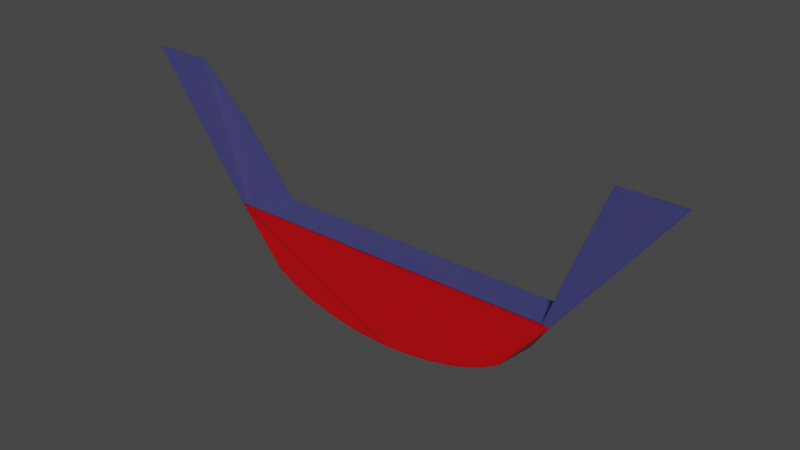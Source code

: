 # Source: arriere.blend  (saved by Blender 2.82.7; exported with 4.5.12 LTS)
import bpy
from mathutils import Matrix  # noqa: F401  (used for matrix-valued properties, if any)

bpy.ops.wm.read_factory_settings(use_empty=True)
scene = bpy.context.scene
scene.name = 'Scene'

# ---- materials (node trees are filled in below, after node groups)
mat_radar_003 = bpy.data.materials.new('Radar.003')
mat_radar_003.alpha_threshold = 0.0
mat_radar_003.use_transparent_shadow = False
mat_radar_003.line_color = (0.0, 0.0, 0.0, 1.0)
mat_coque_003 = bpy.data.materials.new('Coque.003')
mat_coque_003.use_transparent_shadow = False

# ---- material node trees
mat_radar_003.use_nodes = True; mat_radar_003.node_tree.nodes.clear()
_N = mat_radar_003.node_tree.nodes; _L = mat_radar_003.node_tree.links
n0 = _N.new('ShaderNodeOutputMaterial'); n0.name = 'Material Output'; n0.location = (300, 300)
n1 = _N.new('ShaderNodeBsdfPrincipled'); n1.name = 'Principled BSDF'; n1.location = (10, 300)
n1.distribution = 'GGX'
n1.subsurface_method = 'BURLEY'
n1.inputs[0].default_value = (0.5563, 0.001218, 0.003938, 1.0)
n1.inputs[2].default_value = 0.4
n1.inputs[3].default_value = 1.45
n1.inputs[8].default_value = 1.0
n1.inputs[10].default_value = 0.3167
n1.inputs[27].default_value = (0.0, 0.0, 0.0, 1.0)
n1.inputs[28].default_value = 1.0
_L.new(n1.outputs[0], n0.inputs[0])
n0.is_active_output = True
mat_coque_003.use_nodes = True; mat_coque_003.node_tree.nodes.clear()
_N = mat_coque_003.node_tree.nodes; _L = mat_coque_003.node_tree.links
n0 = _N.new('ShaderNodeOutputMaterial'); n0.name = 'Material Output'; n0.location = (300, 300)
n1 = _N.new('ShaderNodeBsdfPrincipled'); n1.name = 'Principled BSDF'; n1.location = (10, 300)
n1.distribution = 'GGX'
n1.subsurface_method = 'BURLEY'
n1.inputs[0].default_value = (0.1051, 0.1029, 0.3386, 1.0)
n1.inputs[1].default_value = 0.775
n1.inputs[2].default_value = 0.95
n1.inputs[3].default_value = 1.45
n1.inputs[8].default_value = 1.0
n1.inputs[10].default_value = 0.8333
n1.inputs[27].default_value = (0.0, 0.0, 0.0, 1.0)
n1.inputs[28].default_value = 1.0
_L.new(n1.outputs[0], n0.inputs[0])
n0.is_active_output = True

# ---- world
world_world = bpy.data.worlds.new('World'); scene.world = world_world
world_world.use_nodes = True; world_world.node_tree.nodes.clear()
_N = world_world.node_tree.nodes; _L = world_world.node_tree.links
n0 = _N.new('ShaderNodeOutputWorld'); n0.name = 'World Output'; n0.location = (300, 300)
n1 = _N.new('ShaderNodeBackground'); n1.name = 'Background'; n1.location = (10, 300)
n1.inputs[0].default_value = (0.05088, 0.05088, 0.05088, 1.0)
_L.new(n1.outputs[0], n0.inputs[0])
n0.is_active_output = True
world_world.color = (0.05088, 0.05088, 0.05088)
world_world.use_sun_shadow = False
world_world.sun_shadow_jitter_overblur = 0.0

# ---- meshes
me_cylinder_003 = bpy.data.meshes.new('Cylinder.003')
me_cylinder_003.from_pydata([(-0.09234, 0.2751, 0.09019), (0.8943, 0.2694, 0.09019), (1.843, 0.2524, 0.09019), (2.717, 0.2249, 0.09019), (3.484, 0.1878, 0.09019), (4.113, 0.1427, 0.09019), (5.6, -0.08071, 0.09019), (-0.8543, 0.2694, 0.09019), (-1.803, 0.2524, 0.09019), (-2.677, 0.2249, 0.09019), (-3.444, 0.1878, 0.09019), (-4.073, 0.1427, 0.09019), (-5.56, -0.08071, 0.09019), (-0.09234, 0.2605, -0.1036), (0.8943, 0.2565, -0.1036), (1.843, 0.2447, -0.1036), (2.717, 0.2254, -0.1036), (3.484, 0.1996, -0.1036), (4.113, 0.1681, -0.1036), (5.008, -0.04388, -0.1072), (-0.8543, 0.2565, -0.1036), (-1.803, 0.2447, -0.1036), (-2.677, 0.2254, -0.1036), (-3.444, 0.1996, -0.1036), (-4.073, 0.1681, -0.1036), (-4.969, -0.04388, -0.1072), (5.008, -0.04388, -0.1072), (5.6, -0.08071, 0.09019), (-5.56, -0.08071, 0.09019), (-4.969, -0.04388, -0.1072), (8.842, -0.6291, 0.09019), (-8.879, -0.6291, 0.09019), (7.179, -0.3904, -0.001112), (-7.213, -0.3904, -0.001112), (5.245, -0.08185, 0.09019), (6.866, -0.6302, 0.09019), (6.033, -0.3912, -0.001112), (-5.303, -0.08185, 0.09019), (-5.008, -0.04468, -0.1072), (-6.963, -0.6302, 0.09019), (-6.132, -0.3912, -0.001112)], [(31, 30)], [(11, 10, 23, 24), (2, 1, 14, 15), (10, 9, 22, 23), (1, 0, 13, 14), (9, 8, 21, 22), (8, 7, 20, 21), (6, 5, 18, 19), (5, 4, 17, 18), (7, 0, 13, 20), (4, 3, 16, 17), (24, 23, 26), (21, 20, 26), (17, 16, 26), (25, 24, 26), (14, 13, 26), (22, 21, 26), (18, 17, 26), (20, 13, 26), (15, 14, 26), (23, 22, 26), (19, 18, 26), (16, 15, 26), (3, 2, 15, 16), (12, 11, 24, 25), (27, 26, 32, 30), (35, 30, 32, 36), (39, 31, 33, 40), (37, 28, 31, 39), (28, 29, 33, 31), (34, 27, 30, 35), (26, 19, 36, 32), (29, 38, 40, 33), (27, 34, 19), (35, 36, 34), (34, 36, 26), (39, 40, 37), (37, 40, 29), (34, 26, 29, 37), (8, 9, 27), (4, 5, 27), (0, 7, 27), (1, 2, 27), (9, 10, 27), (2, 3, 27), (10, 11, 27), (7, 8, 27), (3, 4, 27), (0, 1, 27), (27, 11, 28)])
me_cylinder_003.polygons.foreach_set('material_index', [0, 0, 0, 0, 0, 0, 0, 0, 0, 0, 0, 0, 0, 0, 0, 0, 0, 0, 0, 0, 0, 0, 0, 0, 1, 1, 1, 1, 1, 1, 1, 1, 1, 1, 1, 1, 1, 1, 0, 0, 0, 0, 0, 0, 0, 0, 0, 0, 0])
_uv = me_cylinder_003.uv_layers.new(name='UVMap')
_uv.uv.foreach_set('vector', [0.8438, 0.5, 0.875, 0.5, 0.875, 0.5, 0.8438, 0.5, 0.9375, 0.5, 0.9688, 0.5, 0.9688, 0.5, 0.9375, 0.5, 0.875, 0.5, 0.9062, 0.5, 0.9062, 0.5, 0.875, 0.5, 0.9688, 0.5, 1.0, 0.5, 1.0, 0.5, 0.9688, 0.5, 0.9062, 0.5, 0.9375, 0.5, 0.9375, 0.5, 0.9062, 0.5, 0.9375, 0.5, 0.9688, 0.5, 0.9688, 0.5, 0.9375, 0.5, 0.8125, 0.5, 0.8438, 0.5, 0.8438, 0.5, 0.8125, 0.5, 0.8438, 0.5, 0.875, 0.5, 0.875, 0.5, 0.8438, 0.5, 0.9688, 0.5, 1.0, 0.5, 1.0, 0.5, 0.9688, 0.5, 0.875, 0.5, 0.9062, 0.5, 0.9062, 0.5, 0.875, 0.5, 0.8438, 0.5, 0.875, 0.5, 0.8438, 0.5, 0.9375, 0.5, 0.9688, 0.5, 0.9375, 0.5, 0.875, 0.5, 0.9062, 0.5, 0.875, 0.5, 0.8125, 0.5, 0.8438, 0.5, 0.8438, 0.5, 0.9688, 0.5, 1.0, 0.5, 0.9688, 0.5, 0.9062, 0.5, 0.9375, 0.5, 0.9062, 0.5, 0.8438, 0.5, 0.875, 0.5, 0.8438, 0.5, 0.9688, 0.5, 1.0, 0.5, 0.9688, 0.5, 0.9375, 0.5, 0.9688, 0.5, 0.9375, 0.5, 0.875, 0.5, 0.9062, 0.5, 0.875, 0.5, 0.8125, 0.5, 0.8438, 0.5, 0.8438, 0.5, 0.9062, 0.5, 0.9375, 0.5, 0.9062, 0.5, 0.9062, 0.5, 0.9375, 0.5, 0.9375, 0.5, 0.9062, 0.5, 0.8125, 0.5, 0.8438, 0.5, 0.8438, 0.5, 0.8125, 0.5, 0.8125, 0.5, 0.8125, 0.5, 0.8125, 0.5, 0.8125, 0.5, 0.0, 0.0, 0.0, 0.0, 0.0, 0.0, 0.0, 0.0, 0.0, 0.0, 0.0, 0.0, 0.0, 0.0, 0.0, 0.0, 0.0, 0.0, 0.0, 0.0, 0.0, 0.0, 0.0, 0.0, 0.8125, 0.5, 0.8125, 0.5, 0.8125, 0.5, 0.8125, 0.5, 0.0, 0.0, 0.0, 0.0, 0.0, 0.0, 0.0, 0.0, 0.8125, 0.5, 0.8281, 0.5, 0.8281, 0.5, 0.8125, 0.5, 0.8125, 0.5, 0.8281, 0.5, 0.8281, 0.5, 0.8125, 0.5, 0.0, 0.0, 0.0, 0.0, 0.0, 0.0, 0.0, 0.0, 0.0, 0.0, 0.0, 0.0, 0.0, 0.0, 0.0, 0.0, 0.0, 0.0, 0.0, 0.0, 0.0, 0.0, 0.0, 0.0, 0.0, 0.0, 0.0, 0.0, 0.0, 0.0, 0.0, 0.0, 0.0, 0.0, 0.0, 0.0, 0.0, 0.0, 0.9375, 0.5, 0.9062, 0.5, 0.9375, 0.5, 0.875, 0.5, 0.8438, 0.5, 0.875, 0.5, 1.0, 0.5, 0.9688, 0.5, 1.0, 0.5, 0.9688, 0.5, 0.9375, 0.5, 0.9688, 0.5, 0.9062, 0.5, 0.875, 0.5, 0.9062, 0.5, 0.9375, 0.5, 0.9062, 0.5, 0.9375, 0.5, 0.875, 0.5, 0.8438, 0.5, 0.875, 0.5, 0.9688, 0.5, 0.9375, 0.5, 0.9688, 0.5, 0.9062, 0.5, 0.875, 0.5, 0.9062, 0.5, 1.0, 0.5, 0.9688, 0.5, 1.0, 0.5, 0.875, 0.5, 0.8438, 0.5, 0.8438, 0.5])
me_cylinder_003.materials.append(mat_radar_003)
me_cylinder_003.materials.append(mat_coque_003)
me_cylinder_003.use_remesh_fix_poles = True
me_cylinder_003.use_remesh_preserve_attributes = False
me_cylinder_003.use_mirror_vertex_groups = False
me_cylinder_003.update()

# ---- objects
ob_arri_re = bpy.data.objects.new('Arrière', me_cylinder_003)

# ---- transforms, parenting, visibility, modifiers, constraints
ob_arri_re.location = (0.0, 0.0, 0.0)
ob_arri_re.rotation_euler = (-1.571, 0.0, 3.142)
ob_arri_re.scale = (1.0, 7.936, 7.936)
ob_arri_re.lineart.crease_threshold = 0.0

# ---- collection membership
scene.collection.objects.link(ob_arri_re)

# ---- scene / render settings (as saved in the file)
scene.frame_start = 1; scene.frame_end = 250; scene.frame_set(1)
scene.render.engine = 'BLENDER_EEVEE_NEXT'
scene.cycles.use_denoising = False
scene.cycles.samples = 128
scene.cycles.sampling_pattern = 'TABULATED_SOBOL'
scene.cycles.use_adaptive_sampling = False
scene.cycles.use_light_tree = False
scene.view_settings.view_transform = 'Filmic'
bpy.context.view_layer.update()

# ---- added for rendering (the .blend has no active camera and no usable light): camera, sun
cam_auto = bpy.data.cameras.new('AutoCamera')
cam_auto.lens = 50.0
cam_auto.sensor_width = 36.0
cam_auto.clip_end = 1000.0
ob_auto_camera = bpy.data.objects.new('AutoCamera', cam_auto)
scene.collection.objects.link(ob_auto_camera)
ob_auto_camera.location = (17.7703, -21.2345, 15.6103)
ob_auto_camera.rotation_euler = (1.09748, -7.21219e-08, 0.694738)
scene.camera = ob_auto_camera
light_auto_sun = bpy.data.lights.new('AutoSun', 'SUN')
light_auto_sun.energy = 3.0
light_auto_sun.angle = 0.0523599
ob_auto_sun = bpy.data.objects.new('AutoSun', light_auto_sun)
scene.collection.objects.link(ob_auto_sun)
ob_auto_sun.rotation_euler = (0.872665, 0.174533, 0.523599)
bpy.context.view_layer.update()

